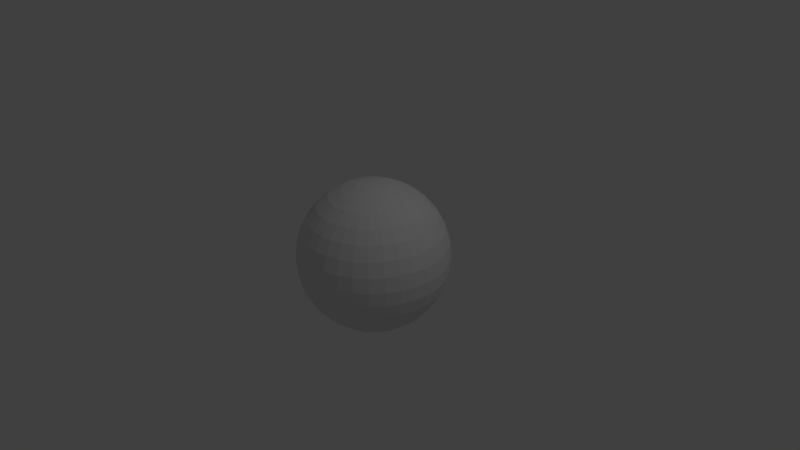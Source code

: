 # Source: skybox.blend  (saved by Blender 2.76.0; exported with 4.5.12 LTS)
import bpy
from mathutils import Matrix  # noqa: F401  (used for matrix-valued properties, if any)

bpy.ops.wm.read_factory_settings(use_empty=True)
scene = bpy.context.scene
scene.name = 'Scene'

# ---- collections
col_collection_1 = bpy.data.collections.new('Collection 1'); scene.collection.children.link(col_collection_1)

# ---- world
world_world = bpy.data.worlds.new('World'); scene.world = world_world
world_world.color = (0.05088, 0.05088, 0.05088)
world_world.use_sun_shadow = False
world_world.sun_shadow_jitter_overblur = 0.0
world_world.cycles.sampling_method = 'MANUAL'
world_world.cycles.sample_map_resolution = 256

# ---- cameras
cam_camera = bpy.data.cameras.new('Camera')
cam_camera.clip_end = 100.0
cam_camera.lens = 35.0
cam_camera.sensor_width = 32.0
cam_camera.sensor_height = 18.0
cam_camera.ortho_scale = 7.314
cam_camera.dof.focus_distance = 0.0
cam_camera.dof.aperture_fstop = 128.0

# ---- lights
light_lamp = bpy.data.lights.new('Lamp', 'POINT')
light_lamp.transmission_factor = 0.0
light_lamp.cutoff_distance = 30.0
light_lamp.energy = 100.0
light_lamp.shadow_buffer_clip_start = 1.001
light_lamp.shadow_soft_size = 0.1
light_lamp.shadow_maximum_resolution = 0.006
light_lamp.use_absolute_resolution = True
light_lamp.cycles.use_multiple_importance_sampling = False

# ---- meshes
me_sphere_001 = bpy.data.meshes.new('Sphere.001')
me_sphere_001.from_pydata([(-0.1951, 0.0, 0.9808), (-0.3827, 0.0, 0.9239), (-0.5556, 0.0, 0.8315), (-0.7071, 0.0, 0.7071), (-0.8315, 0.0, 0.5556), (-0.9239, 0.0, 0.3827), (-0.9808, 0.0, 0.1951), (-1.0, 0.0, 7.55e-08), (-0.9808, 0.0, -0.1951), (-0.9239, 0.0, -0.3827), (-0.8315, 0.0, -0.5556), (-0.7071, 0.0, -0.7071), (-0.5556, 0.0, -0.8315), (-0.3827, 0.0, -0.9239), (-0.1951, 0.0, -0.9808), (-0.1913, 0.03806, 0.9808), (-0.3753, 0.07466, 0.9239), (-0.5449, 0.1084, 0.8315), (-0.6935, 0.1379, 0.7071), (-0.8155, 0.1622, 0.5556), (-0.9061, 0.1802, 0.3827), (-0.9619, 0.1913, 0.1951), (-0.9808, 0.1951, 7.55e-08), (-0.9619, 0.1913, -0.1951), (-0.9061, 0.1802, -0.3827), (-0.8155, 0.1622, -0.5556), (-0.6935, 0.1379, -0.7071), (-0.5449, 0.1084, -0.8315), (-0.3753, 0.07466, -0.9239), (-0.1913, 0.03806, -0.9808), (-0.1802, 0.07466, 0.9808), (-0.3536, 0.1464, 0.9239), (-0.5133, 0.2126, 0.8315), (-0.6533, 0.2706, 0.7071), (-0.7682, 0.3182, 0.5556), (-0.8536, 0.3536, 0.3827), (-0.9061, 0.3753, 0.1951), (-0.9239, 0.3827, 7.55e-08), (-0.9061, 0.3753, -0.1951), (-0.8536, 0.3536, -0.3827), (-0.7682, 0.3182, -0.5556), (-0.6533, 0.2706, -0.7071), (-0.5133, 0.2126, -0.8315), (-0.3536, 0.1464, -0.9239), (-0.1802, 0.07466, -0.9808), (-0.1622, 0.1084, 0.9808), (-0.3182, 0.2126, 0.9239), (-0.4619, 0.3087, 0.8315), (-0.5879, 0.3928, 0.7071), (-0.6913, 0.4619, 0.5556), (-0.7682, 0.5133, 0.3827), (-0.8155, 0.5449, 0.1951), (-0.8315, 0.5556, 7.55e-08), (-0.8155, 0.5449, -0.1951), (-0.7682, 0.5133, -0.3827), (-0.6913, 0.4619, -0.5556), (-0.5879, 0.3928, -0.7071), (-0.4619, 0.3087, -0.8315), (-0.3182, 0.2126, -0.9239), (-0.1622, 0.1084, -0.9808), (-0.1379, 0.1379, 0.9808), (-0.2706, 0.2706, 0.9239), (-0.3928, 0.3928, 0.8315), (-0.5, 0.5, 0.7071), (-0.5879, 0.5879, 0.5556), (-0.6533, 0.6533, 0.3827), (-0.6935, 0.6935, 0.1951), (-0.7071, 0.7071, 7.55e-08), (-0.6935, 0.6935, -0.1951), (-0.6533, 0.6533, -0.3827), (-0.5879, 0.5879, -0.5556), (-0.5, 0.5, -0.7071), (-0.3928, 0.3928, -0.8315), (-0.2706, 0.2706, -0.9239), (-0.1379, 0.1379, -0.9808), (-0.1084, 0.1622, 0.9808), (-0.2126, 0.3182, 0.9239), (-0.3087, 0.4619, 0.8315), (-0.3928, 0.5879, 0.7071), (-0.4619, 0.6913, 0.5556), (-0.5133, 0.7682, 0.3827), (-0.5449, 0.8155, 0.1951), (-0.5556, 0.8315, 7.55e-08), (-0.5449, 0.8155, -0.1951), (-0.5133, 0.7682, -0.3827), (-0.4619, 0.6913, -0.5556), (-0.3928, 0.5879, -0.7071), (-0.3087, 0.4619, -0.8315), (-0.2126, 0.3182, -0.9239), (-0.1084, 0.1622, -0.9808), (-0.07466, 0.1802, 0.9808), (-0.1464, 0.3536, 0.9239), (-0.2126, 0.5133, 0.8315), (-0.2706, 0.6533, 0.7071), (-0.3182, 0.7682, 0.5556), (-0.3536, 0.8536, 0.3827), (-0.3753, 0.9061, 0.1951), (-0.3827, 0.9239, 7.55e-08), (-0.3753, 0.9061, -0.1951), (-0.3536, 0.8536, -0.3827), (-0.3182, 0.7682, -0.5556), (-0.2706, 0.6533, -0.7071), (-0.2126, 0.5133, -0.8315), (-0.1464, 0.3536, -0.9239), (-0.07466, 0.1802, -0.9808), (-0.03806, 0.1913, 0.9808), (-0.07466, 0.3753, 0.9239), (-0.1084, 0.5449, 0.8315), (-0.1379, 0.6935, 0.7071), (-0.1622, 0.8155, 0.5556), (-0.1802, 0.9061, 0.3827), (-0.1913, 0.9619, 0.1951), (-0.1951, 0.9808, 7.55e-08), (-0.1913, 0.9619, -0.1951), (-0.1802, 0.9061, -0.3827), (-0.1622, 0.8155, -0.5556), (-0.1379, 0.6935, -0.7071), (-0.1084, 0.5449, -0.8315), (-0.07466, 0.3753, -0.9239), (-0.03806, 0.1913, -0.9808), (3.266e-07, 0.1951, 0.9808), (3.192e-07, 0.3827, 0.9239), (3.117e-07, 0.5556, 0.8315), (3.192e-07, 0.7071, 0.7071), (3.341e-07, 0.8315, 0.5556), (2.745e-07, 0.9239, 0.3827), (3.937e-07, 0.9808, 0.1951), (3.788e-07, 1.0, 7.55e-08), (3.937e-07, 0.9808, -0.1951), (2.298e-07, 0.9239, -0.3827), (3.341e-07, 0.8315, -0.5556), (3.192e-07, 0.7071, -0.7071), (3.415e-07, 0.5556, -0.8315), (3.043e-07, 0.3827, -0.9239), (3.08e-07, 0.1951, -0.9808), (0.03806, 0.1913, 0.9808), (0.07466, 0.3753, 0.9239), (0.1084, 0.5449, 0.8315), (0.138, 0.6935, 0.7071), (0.1622, 0.8155, 0.5556), (0.1802, 0.9061, 0.3827), (0.1913, 0.9619, 0.1951), (0.1951, 0.9808, 7.55e-08), (0.1913, 0.9619, -0.1951), (0.1802, 0.9061, -0.3827), (0.1622, 0.8155, -0.5556), (0.138, 0.6935, -0.7071), (0.1084, 0.5449, -0.8315), (0.07466, 0.3753, -0.9239), (0.03806, 0.1913, -0.9808), (0.07466, 0.1802, 0.9808), (0.1464, 0.3536, 0.9239), (0.2126, 0.5133, 0.8315), (0.2706, 0.6533, 0.7071), (0.3182, 0.7682, 0.5556), (0.3536, 0.8536, 0.3827), (0.3753, 0.9061, 0.1951), (0.3827, 0.9239, 7.55e-08), (0.3753, 0.9061, -0.1951), (0.3536, 0.8536, -0.3827), (0.3182, 0.7682, -0.5556), (0.2706, 0.6533, -0.7071), (0.2126, 0.5133, -0.8315), (0.1464, 0.3536, -0.9239), (0.07466, 0.1802, -0.9808), (0.1084, 0.1622, 0.9808), (0.2126, 0.3182, 0.9239), (0.3087, 0.4619, 0.8315), (0.3928, 0.5879, 0.7071), (0.4619, 0.6913, 0.5556), (0.5133, 0.7682, 0.3827), (0.5449, 0.8155, 0.1951), (0.5556, 0.8315, 7.55e-08), (0.5449, 0.8155, -0.1951), (0.5133, 0.7682, -0.3827), (0.4619, 0.6913, -0.5556), (0.3928, 0.5879, -0.7071), (0.3087, 0.4619, -0.8315), (0.2126, 0.3182, -0.9239), (0.1084, 0.1622, -0.9808), (0.138, 0.1379, 0.9808), (0.2706, 0.2706, 0.9239), (0.3928, 0.3928, 0.8315), (0.5, 0.5, 0.7071), (0.5879, 0.5879, 0.5556), (0.6533, 0.6533, 0.3827), (0.6935, 0.6935, 0.1951), (0.7071, 0.7071, 7.55e-08), (0.6935, 0.6935, -0.1951), (0.6533, 0.6533, -0.3827), (0.5879, 0.5879, -0.5556), (0.5, 0.5, -0.7071), (0.3928, 0.3928, -0.8315), (0.2706, 0.2706, -0.9239), (0.138, 0.1379, -0.9808), (0.1622, 0.1084, 0.9808), (0.3182, 0.2126, 0.9239), (0.4619, 0.3087, 0.8315), (0.5879, 0.3928, 0.7071), (0.6913, 0.4619, 0.5556), (0.7682, 0.5133, 0.3827), (0.8155, 0.5449, 0.1951), (0.8315, 0.5556, 7.55e-08), (0.8155, 0.5449, -0.1951), (0.7682, 0.5133, -0.3827), (0.6913, 0.4619, -0.5556), (0.5879, 0.3928, -0.7071), (0.4619, 0.3087, -0.8315), (0.3182, 0.2126, -0.9239), (0.1622, 0.1084, -0.9808), (0.1802, 0.07466, 0.9808), (0.3536, 0.1464, 0.9239), (0.5133, 0.2126, 0.8315), (0.6533, 0.2706, 0.7071), (0.7682, 0.3182, 0.5556), (0.8536, 0.3536, 0.3827), (0.9061, 0.3753, 0.1951), (0.9239, 0.3827, 7.55e-08), (0.9061, 0.3753, -0.1951), (0.8536, 0.3536, -0.3827), (0.7682, 0.3182, -0.5556), (0.6533, 0.2706, -0.7071), (0.5133, 0.2126, -0.8315), (0.3536, 0.1464, -0.9239), (0.1802, 0.07466, -0.9808), (0.1913, 0.03806, 0.9808), (0.3753, 0.07466, 0.9239), (0.5449, 0.1084, 0.8315), (0.6935, 0.1379, 0.7071), (0.8155, 0.1622, 0.5556), (0.9061, 0.1802, 0.3827), (0.9619, 0.1913, 0.1951), (0.9808, 0.1951, 7.55e-08), (0.9619, 0.1913, -0.1951), (0.9061, 0.1802, -0.3827), (0.8155, 0.1622, -0.5556), (0.6935, 0.1379, -0.7071), (0.5449, 0.1084, -0.8315), (0.3753, 0.07466, -0.9239), (0.1913, 0.03806, -0.9808), (0.1951, -7.212e-09, 0.9808), (0.3827, 4.122e-08, 0.9239), (0.5556, 2.632e-08, 0.8315), (0.7071, -2.584e-08, 0.7071), (0.8315, -8.544e-08, 0.5556), (0.9239, 6.357e-08, 0.3827), (0.9808, -8.544e-08, 0.1951), (1.0, -1.003e-07, 7.55e-08), (0.9808, -8.544e-08, -0.1951), (0.9239, 6.357e-08, -0.3827), (0.8315, -8.544e-08, -0.5556), (0.7071, -2.584e-08, -0.7071), (0.5556, -1.094e-08, -0.8315), (0.3827, 3.964e-09, -0.9239), (0.1951, 3.964e-09, -0.9808), (0.1913, -0.03806, 0.9808), (0.3753, -0.07466, 0.9239), (0.5449, -0.1084, 0.8315), (0.6935, -0.1379, 0.7071), (0.8155, -0.1622, 0.5556), (0.9061, -0.1802, 0.3827), (0.9619, -0.1913, 0.1951), (0.9808, -0.1951, 7.55e-08), (0.9619, -0.1913, -0.1951), (0.9061, -0.1802, -0.3827), (0.8155, -0.1622, -0.5556), (0.6935, -0.1379, -0.7071), (0.5449, -0.1084, -0.8315), (0.3753, -0.07466, -0.9239), (0.1913, -0.03806, -0.9808), (0.1802, -0.07466, 0.9808), (0.3536, -0.1464, 0.9239), (0.5133, -0.2126, 0.8315), (0.6533, -0.2706, 0.7071), (0.7682, -0.3182, 0.5556), (0.8536, -0.3536, 0.3827), (0.9061, -0.3753, 0.1951), (0.9239, -0.3827, 7.55e-08), (0.9061, -0.3753, -0.1951), (0.8536, -0.3536, -0.3827), (0.7682, -0.3182, -0.5556), (0.6533, -0.2706, -0.7071), (0.5133, -0.2126, -0.8315), (0.3536, -0.1464, -0.9239), (0.1802, -0.07466, -0.9808), (0.1622, -0.1084, 0.9808), (0.3182, -0.2126, 0.9239), (0.4619, -0.3087, 0.8315), (0.5879, -0.3928, 0.7071), (0.6913, -0.4619, 0.5556), (0.7682, -0.5133, 0.3827), (0.8155, -0.5449, 0.1951), (0.8315, -0.5556, 7.55e-08), (0.8155, -0.5449, -0.1951), (0.7682, -0.5133, -0.3827), (0.6913, -0.4619, -0.5556), (0.5879, -0.3928, -0.7071), (0.4619, -0.3087, -0.8315), (0.3182, -0.2126, -0.9239), (0.1622, -0.1084, -0.9808), (0.138, -0.1379, 0.9808), (0.2706, -0.2706, 0.9239), (0.3928, -0.3928, 0.8315), (0.5, -0.5, 0.7071), (0.5879, -0.5879, 0.5556), (0.6533, -0.6533, 0.3827), (0.6935, -0.6935, 0.1951), (0.7071, -0.7071, 7.55e-08), (0.6935, -0.6935, -0.1951), (0.6533, -0.6533, -0.3827), (0.5879, -0.5879, -0.5556), (0.5, -0.5, -0.7071), (0.3928, -0.3928, -0.8315), (0.2706, -0.2706, -0.9239), (0.1379, -0.1379, -0.9808), (0.1084, -0.1622, 0.9808), (0.2126, -0.3182, 0.9239), (0.3087, -0.4619, 0.8315), (0.3928, -0.5879, 0.7071), (0.4619, -0.6913, 0.5556), (0.5133, -0.7682, 0.3827), (0.5449, -0.8155, 0.1951), (0.5556, -0.8315, 7.55e-08), (0.5449, -0.8155, -0.1951), (0.5133, -0.7682, -0.3827), (0.4619, -0.6913, -0.5556), (0.3928, -0.5879, -0.7071), (0.3087, -0.4619, -0.8315), (0.2126, -0.3182, -0.9239), (0.1084, -0.1622, -0.9808), (3.258e-07, 0.0, -1.0), (0.07466, -0.1802, 0.9808), (0.1464, -0.3536, 0.9239), (0.2126, -0.5133, 0.8315), (0.2706, -0.6533, 0.7071), (0.3182, -0.7682, 0.5556), (0.3536, -0.8536, 0.3827), (0.3753, -0.9061, 0.1951), (0.3827, -0.9239, 7.55e-08), (0.3753, -0.9061, -0.1951), (0.3536, -0.8536, -0.3827), (0.3182, -0.7682, -0.5556), (0.2706, -0.6533, -0.7071), (0.2126, -0.5133, -0.8315), (0.1464, -0.3536, -0.9239), (0.07466, -0.1802, -0.9808), (0.03806, -0.1913, 0.9808), (0.07466, -0.3753, 0.9239), (0.1084, -0.5449, 0.8315), (0.1379, -0.6935, 0.7071), (0.1622, -0.8155, 0.5556), (0.1802, -0.9061, 0.3827), (0.1913, -0.9619, 0.1951), (0.1951, -0.9808, 7.55e-08), (0.1913, -0.9619, -0.1951), (0.1802, -0.9061, -0.3827), (0.1622, -0.8155, -0.5556), (0.1379, -0.6935, -0.7071), (0.1084, -0.5449, -0.8315), (0.07466, -0.3753, -0.9239), (0.03806, -0.1913, -0.9808), (3.117e-07, -0.1951, 0.9808), (2.819e-07, -0.3827, 0.9239), (2.819e-07, -0.5556, 0.8315), (1.851e-07, -0.7071, 0.7071), (1.404e-07, -0.8315, 0.5556), (3.192e-07, -0.9239, 0.3827), (9.567e-08, -0.9808, 0.1951), (1.404e-07, -1.0, 7.55e-08), (9.567e-08, -0.9808, -0.1951), (3.192e-07, -0.9239, -0.3827), (1.404e-07, -0.8315, -0.5556), (1.851e-07, -0.7071, -0.7071), (2.596e-07, -0.5556, -0.8315), (2.521e-07, -0.3827, -0.9239), (3.155e-07, -0.1951, -0.9808), (-0.03806, -0.1913, 0.9808), (-0.07466, -0.3753, 0.9239), (-0.1084, -0.5449, 0.8315), (-0.1379, -0.6935, 0.7071), (-0.1622, -0.8155, 0.5556), (-0.1802, -0.9061, 0.3827), (-0.1913, -0.9619, 0.1951), (-0.1951, -0.9808, 7.55e-08), (-0.1913, -0.9619, -0.1951), (-0.1802, -0.9061, -0.3827), (-0.1622, -0.8155, -0.5556), (-0.1379, -0.6935, -0.7071), (-0.1084, -0.5449, -0.8315), (-0.07466, -0.3753, -0.9239), (-0.03806, -0.1913, -0.9808), (-0.07466, -0.1802, 0.9808), (-0.1464, -0.3536, 0.9239), (-0.2126, -0.5133, 0.8315), (-0.2706, -0.6533, 0.7071), (-0.3182, -0.7682, 0.5556), (-0.3536, -0.8536, 0.3827), (-0.3753, -0.9061, 0.1951), (-0.3827, -0.9239, 7.55e-08), (-0.3753, -0.9061, -0.1951), (-0.3536, -0.8536, -0.3827), (-0.3182, -0.7682, -0.5556), (-0.2706, -0.6533, -0.7071), (-0.2126, -0.5133, -0.8315), (-0.1464, -0.3536, -0.9239), (-0.07466, -0.1802, -0.9808), (-0.1084, -0.1622, 0.9808), (-0.2126, -0.3182, 0.9239), (-0.3087, -0.4619, 0.8315), (-0.3928, -0.5879, 0.7071), (-0.4619, -0.6913, 0.5556), (-0.5133, -0.7682, 0.3827), (-0.5449, -0.8155, 0.1951), (-0.5556, -0.8315, 7.55e-08), (-0.5449, -0.8155, -0.1951), (-0.5133, -0.7682, -0.3827), (-0.4619, -0.6913, -0.5556), (-0.3928, -0.5879, -0.7071), (-0.3087, -0.4619, -0.8315), (-0.2126, -0.3182, -0.9239), (-0.1084, -0.1622, -0.9808), (-0.1379, -0.1379, 0.9808), (-0.2706, -0.2706, 0.9239), (-0.3928, -0.3928, 0.8315), (-0.5, -0.5, 0.7071), (-0.5879, -0.5879, 0.5556), (-0.6533, -0.6533, 0.3827), (-0.6935, -0.6935, 0.1951), (-0.7071, -0.7071, 7.55e-08), (-0.6935, -0.6935, -0.1951), (-0.6533, -0.6533, -0.3827), (-0.5879, -0.5879, -0.5556), (-0.5, -0.5, -0.7071), (-0.3928, -0.3928, -0.8315), (-0.2706, -0.2706, -0.9239), (-0.1379, -0.1379, -0.9808), (-0.1622, -0.1084, 0.9808), (-0.3182, -0.2126, 0.9239), (-0.4619, -0.3087, 0.8315), (-0.5879, -0.3928, 0.7071), (-0.6913, -0.4619, 0.5556), (-0.7682, -0.5133, 0.3827), (-0.8155, -0.5449, 0.1951), (-0.8315, -0.5556, 7.55e-08), (-0.8155, -0.5449, -0.1951), (-0.7682, -0.5133, -0.3827), (-0.6913, -0.4619, -0.5556), (-0.5879, -0.3928, -0.7071), (-0.4619, -0.3087, -0.8315), (-0.3182, -0.2126, -0.9239), (-0.1622, -0.1084, -0.9808), (2.48e-08, -1.247e-07, 1.0), (-0.1802, -0.07466, 0.9808), (-0.3536, -0.1464, 0.9239), (-0.5133, -0.2126, 0.8315), (-0.6533, -0.2706, 0.7071), (-0.7682, -0.3182, 0.5556), (-0.8536, -0.3536, 0.3827), (-0.9061, -0.3753, 0.1951), (-0.9239, -0.3827, 7.55e-08), (-0.9061, -0.3753, -0.1951), (-0.8536, -0.3536, -0.3827), (-0.7682, -0.3182, -0.5556), (-0.6533, -0.2706, -0.7071), (-0.5133, -0.2126, -0.8315), (-0.3536, -0.1464, -0.9239), (-0.1802, -0.07466, -0.9808), (-0.1913, -0.03806, 0.9808), (-0.3753, -0.07466, 0.9239), (-0.5449, -0.1084, 0.8315), (-0.6935, -0.1379, 0.7071), (-0.8155, -0.1622, 0.5556), (-0.9061, -0.1802, 0.3827), (-0.9619, -0.1913, 0.1951), (-0.9808, -0.1951, 7.55e-08), (-0.9619, -0.1913, -0.1951), (-0.9061, -0.1802, -0.3827), (-0.8155, -0.1622, -0.5556), (-0.6935, -0.1379, -0.7071), (-0.5449, -0.1084, -0.8315), (-0.3753, -0.07466, -0.9239), (-0.1913, -0.03806, -0.9808)], [], [(3, 18, 17, 2), (11, 26, 25, 10), (4, 19, 18, 3), (12, 27, 26, 11), (5, 20, 19, 4), (13, 28, 27, 12), (6, 21, 20, 5), (14, 29, 28, 13), (7, 22, 21, 6), (8, 23, 22, 7), (1, 16, 15, 0), (9, 24, 23, 8), (2, 17, 16, 1), (10, 25, 24, 9), (24, 39, 38, 23), (17, 32, 31, 16), (25, 40, 39, 24), (18, 33, 32, 17), (26, 41, 40, 25), (19, 34, 33, 18), (27, 42, 41, 26), (20, 35, 34, 19), (28, 43, 42, 27), (21, 36, 35, 20), (29, 44, 43, 28), (22, 37, 36, 21), (23, 38, 37, 22), (16, 31, 30, 15), (43, 58, 57, 42), (36, 51, 50, 35), (44, 59, 58, 43), (37, 52, 51, 36), (38, 53, 52, 37), (31, 46, 45, 30), (39, 54, 53, 38), (32, 47, 46, 31), (40, 55, 54, 39), (33, 48, 47, 32), (41, 56, 55, 40), (34, 49, 48, 33), (42, 57, 56, 41), (35, 50, 49, 34), (55, 70, 69, 54), (48, 63, 62, 47), (56, 71, 70, 55), (49, 64, 63, 48), (57, 72, 71, 56), (50, 65, 64, 49), (58, 73, 72, 57), (51, 66, 65, 50), (59, 74, 73, 58), (52, 67, 66, 51), (53, 68, 67, 52), (46, 61, 60, 45), (54, 69, 68, 53), (47, 62, 61, 46), (74, 89, 88, 73), (67, 82, 81, 66), (68, 83, 82, 67), (61, 76, 75, 60), (69, 84, 83, 68), (62, 77, 76, 61), (70, 85, 84, 69), (63, 78, 77, 62), (71, 86, 85, 70), (64, 79, 78, 63), (72, 87, 86, 71), (65, 80, 79, 64), (73, 88, 87, 72), (66, 81, 80, 65), (78, 93, 92, 77), (86, 101, 100, 85), (79, 94, 93, 78), (87, 102, 101, 86), (80, 95, 94, 79), (88, 103, 102, 87), (81, 96, 95, 80), (89, 104, 103, 88), (82, 97, 96, 81), (83, 98, 97, 82), (76, 91, 90, 75), (84, 99, 98, 83), (77, 92, 91, 76), (85, 100, 99, 84), (97, 112, 111, 96), (98, 113, 112, 97), (91, 106, 105, 90), (99, 114, 113, 98), (92, 107, 106, 91), (100, 115, 114, 99), (93, 108, 107, 92), (101, 116, 115, 100), (94, 109, 108, 93), (102, 117, 116, 101), (95, 110, 109, 94), (103, 118, 117, 102), (96, 111, 110, 95), (104, 119, 118, 103), (116, 131, 130, 115), (109, 124, 123, 108), (117, 132, 131, 116), (110, 125, 124, 109), (118, 133, 132, 117), (111, 126, 125, 110), (119, 134, 133, 118), (112, 127, 126, 111), (113, 128, 127, 112), (106, 121, 120, 105), (114, 129, 128, 113), (107, 122, 121, 106), (115, 130, 129, 114), (108, 123, 122, 107), (128, 143, 142, 127), (121, 136, 135, 120), (129, 144, 143, 128), (122, 137, 136, 121), (130, 145, 144, 129), (123, 138, 137, 122), (131, 146, 145, 130), (124, 139, 138, 123), (132, 147, 146, 131), (125, 140, 139, 124), (133, 148, 147, 132), (126, 141, 140, 125), (134, 149, 148, 133), (127, 142, 141, 126), (139, 154, 153, 138), (147, 162, 161, 146), (140, 155, 154, 139), (148, 163, 162, 147), (141, 156, 155, 140), (149, 164, 163, 148), (142, 157, 156, 141), (143, 158, 157, 142), (136, 151, 150, 135), (144, 159, 158, 143), (137, 152, 151, 136), (145, 160, 159, 144), (138, 153, 152, 137), (146, 161, 160, 145), (158, 173, 172, 157), (151, 166, 165, 150), (159, 174, 173, 158), (152, 167, 166, 151), (160, 175, 174, 159), (153, 168, 167, 152), (161, 176, 175, 160), (154, 169, 168, 153), (162, 177, 176, 161), (155, 170, 169, 154), (163, 178, 177, 162), (156, 171, 170, 155), (164, 179, 178, 163), (157, 172, 171, 156), (177, 192, 191, 176), (170, 185, 184, 169), (178, 193, 192, 177), (171, 186, 185, 170), (179, 194, 193, 178), (172, 187, 186, 171), (173, 188, 187, 172), (166, 181, 180, 165), (174, 189, 188, 173), (167, 182, 181, 166), (175, 190, 189, 174), (168, 183, 182, 167), (176, 191, 190, 175), (169, 184, 183, 168), (189, 204, 203, 188), (182, 197, 196, 181), (190, 205, 204, 189), (183, 198, 197, 182), (191, 206, 205, 190), (184, 199, 198, 183), (192, 207, 206, 191), (185, 200, 199, 184), (193, 208, 207, 192), (186, 201, 200, 185), (194, 209, 208, 193), (187, 202, 201, 186), (188, 203, 202, 187), (181, 196, 195, 180), (208, 223, 222, 207), (201, 216, 215, 200), (209, 224, 223, 208), (202, 217, 216, 201), (203, 218, 217, 202), (196, 211, 210, 195), (204, 219, 218, 203), (197, 212, 211, 196), (205, 220, 219, 204), (198, 213, 212, 197), (206, 221, 220, 205), (199, 214, 213, 198), (207, 222, 221, 206), (200, 215, 214, 199), (212, 227, 226, 211), (220, 235, 234, 219), (213, 228, 227, 212), (221, 236, 235, 220), (214, 229, 228, 213), (222, 237, 236, 221), (215, 230, 229, 214), (223, 238, 237, 222), (216, 231, 230, 215), (224, 239, 238, 223), (217, 232, 231, 216), (218, 233, 232, 217), (211, 226, 225, 210), (219, 234, 233, 218), (231, 246, 245, 230), (239, 254, 253, 238), (232, 247, 246, 231), (233, 248, 247, 232), (226, 241, 240, 225), (234, 249, 248, 233), (227, 242, 241, 226), (235, 250, 249, 234), (228, 243, 242, 227), (236, 251, 250, 235), (229, 244, 243, 228), (237, 252, 251, 236), (230, 245, 244, 229), (238, 253, 252, 237), (250, 265, 264, 249), (243, 258, 257, 242), (251, 266, 265, 250), (244, 259, 258, 243), (252, 267, 266, 251), (245, 260, 259, 244), (253, 268, 267, 252), (246, 261, 260, 245), (254, 269, 268, 253), (247, 262, 261, 246), (248, 263, 262, 247), (241, 256, 255, 240), (249, 264, 263, 248), (242, 257, 256, 241), (269, 284, 283, 268), (262, 277, 276, 261), (263, 278, 277, 262), (256, 271, 270, 255), (264, 279, 278, 263), (257, 272, 271, 256), (265, 280, 279, 264), (258, 273, 272, 257), (266, 281, 280, 265), (259, 274, 273, 258), (267, 282, 281, 266), (260, 275, 274, 259), (268, 283, 282, 267), (261, 276, 275, 260), (273, 288, 287, 272), (281, 296, 295, 280), (274, 289, 288, 273), (282, 297, 296, 281), (275, 290, 289, 274), (283, 298, 297, 282), (276, 291, 290, 275), (284, 299, 298, 283), (277, 292, 291, 276), (278, 293, 292, 277), (271, 286, 285, 270), (279, 294, 293, 278), (272, 287, 286, 271), (280, 295, 294, 279), (292, 307, 306, 291), (293, 308, 307, 292), (286, 301, 300, 285), (294, 309, 308, 293), (287, 302, 301, 286), (295, 310, 309, 294), (288, 303, 302, 287), (296, 311, 310, 295), (289, 304, 303, 288), (297, 312, 311, 296), (290, 305, 304, 289), (298, 313, 312, 297), (291, 306, 305, 290), (299, 314, 313, 298), (311, 326, 325, 310), (304, 319, 318, 303), (312, 327, 326, 311), (305, 320, 319, 304), (313, 328, 327, 312), (306, 321, 320, 305), (314, 329, 328, 313), (307, 322, 321, 306), (308, 323, 322, 307), (301, 316, 315, 300), (309, 324, 323, 308), (302, 317, 316, 301), (310, 325, 324, 309), (303, 318, 317, 302), (323, 339, 338, 322), (316, 332, 331, 315), (324, 340, 339, 323), (317, 333, 332, 316), (325, 341, 340, 324), (318, 334, 333, 317), (326, 342, 341, 325), (319, 335, 334, 318), (327, 343, 342, 326), (320, 336, 335, 319), (328, 344, 343, 327), (321, 337, 336, 320), (329, 345, 344, 328), (322, 338, 337, 321), (343, 358, 357, 342), (336, 351, 350, 335), (344, 359, 358, 343), (337, 352, 351, 336), (345, 360, 359, 344), (338, 353, 352, 337), (339, 354, 353, 338), (332, 347, 346, 331), (340, 355, 354, 339), (333, 348, 347, 332), (341, 356, 355, 340), (334, 349, 348, 333), (342, 357, 356, 341), (335, 350, 349, 334), (347, 362, 361, 346), (355, 370, 369, 354), (348, 363, 362, 347), (356, 371, 370, 355), (349, 364, 363, 348), (357, 372, 371, 356), (350, 365, 364, 349), (358, 373, 372, 357), (351, 366, 365, 350), (359, 374, 373, 358), (352, 367, 366, 351), (360, 375, 374, 359), (353, 368, 367, 352), (354, 369, 368, 353), (366, 381, 380, 365), (374, 389, 388, 373), (367, 382, 381, 366), (375, 390, 389, 374), (368, 383, 382, 367), (369, 384, 383, 368), (362, 377, 376, 361), (370, 385, 384, 369), (363, 378, 377, 362), (371, 386, 385, 370), (364, 379, 378, 363), (372, 387, 386, 371), (365, 380, 379, 364), (373, 388, 387, 372), (385, 400, 399, 384), (378, 393, 392, 377), (386, 401, 400, 385), (379, 394, 393, 378), (387, 402, 401, 386), (380, 395, 394, 379), (388, 403, 402, 387), (381, 396, 395, 380), (389, 404, 403, 388), (382, 397, 396, 381), (390, 405, 404, 389), (383, 398, 397, 382), (384, 399, 398, 383), (377, 392, 391, 376), (404, 419, 418, 403), (397, 412, 411, 396), (405, 420, 419, 404), (398, 413, 412, 397), (399, 414, 413, 398), (392, 407, 406, 391), (400, 415, 414, 399), (393, 408, 407, 392), (401, 416, 415, 400), (394, 409, 408, 393), (402, 417, 416, 401), (395, 410, 409, 394), (403, 418, 417, 402), (396, 411, 410, 395), (408, 423, 422, 407), (416, 431, 430, 415), (409, 424, 423, 408), (417, 432, 431, 416), (410, 425, 424, 409), (418, 433, 432, 417), (411, 426, 425, 410), (419, 434, 433, 418), (412, 427, 426, 411), (420, 435, 434, 419), (413, 428, 427, 412), (414, 429, 428, 413), (407, 422, 421, 406), (415, 430, 429, 414), (427, 442, 441, 426), (435, 450, 449, 434), (428, 443, 442, 427), (429, 444, 443, 428), (422, 437, 436, 421), (430, 445, 444, 429), (423, 438, 437, 422), (431, 446, 445, 430), (424, 439, 438, 423), (432, 447, 446, 431), (425, 440, 439, 424), (433, 448, 447, 432), (426, 441, 440, 425), (434, 449, 448, 433), (446, 462, 461, 445), (439, 455, 454, 438), (447, 463, 462, 446), (440, 456, 455, 439), (448, 464, 463, 447), (441, 457, 456, 440), (449, 465, 464, 448), (442, 458, 457, 441), (450, 466, 465, 449), (443, 459, 458, 442), (444, 460, 459, 443), (437, 453, 452, 436), (445, 461, 460, 444), (438, 454, 453, 437), (466, 481, 480, 465), (459, 474, 473, 458), (460, 475, 474, 459), (453, 468, 467, 452), (461, 476, 475, 460), (454, 469, 468, 453), (462, 477, 476, 461), (455, 470, 469, 454), (463, 478, 477, 462), (456, 471, 470, 455), (464, 479, 478, 463), (457, 472, 471, 456), (465, 480, 479, 464), (458, 473, 472, 457), (0, 15, 451), (330, 29, 14), (15, 30, 451), (330, 44, 29), (30, 45, 451), (330, 59, 44), (45, 60, 451), (330, 74, 59), (60, 75, 451), (330, 89, 74), (75, 90, 451), (330, 104, 89), (90, 105, 451), (330, 119, 104), (105, 120, 451), (330, 134, 119), (120, 135, 451), (330, 149, 134), (135, 150, 451), (330, 164, 149), (150, 165, 451), (330, 179, 164), (165, 180, 451), (330, 194, 179), (180, 195, 451), (330, 209, 194), (195, 210, 451), (330, 224, 209), (210, 225, 451), (330, 239, 224), (225, 240, 451), (330, 254, 239), (240, 255, 451), (330, 269, 254), (255, 270, 451), (330, 284, 269), (270, 285, 451), (330, 299, 284), (285, 300, 451), (330, 314, 299), (300, 315, 451), (330, 329, 314), (330, 345, 329), (315, 331, 451), (331, 346, 451), (330, 360, 345), (346, 361, 451), (330, 375, 360), (361, 376, 451), (330, 390, 375), (376, 391, 451), (330, 405, 390), (391, 406, 451), (330, 420, 405), (406, 421, 451), (330, 435, 420), (421, 436, 451), (330, 450, 435), (436, 452, 451), (330, 466, 450), (452, 467, 451), (330, 481, 466), (478, 11, 10, 477), (471, 4, 3, 470), (479, 12, 11, 478), (472, 5, 4, 471), (480, 13, 12, 479), (473, 6, 5, 472), (481, 14, 13, 480), (474, 7, 6, 473), (467, 0, 451), (330, 14, 481), (475, 8, 7, 474), (468, 1, 0, 467), (476, 9, 8, 475), (469, 2, 1, 468), (477, 10, 9, 476), (470, 3, 2, 469)])
_uv = me_sphere_001.uv_layers.new(name='UVMap')
_uv.uv.foreach_set('vector', [0.1668, 0.3149, 0.1558, 0.2979, 0.1802, 0.2852, 0.1883, 0.2977, 0.1522, 0.7795, 0.16, 0.7984, 0.1334, 0.8128, 0.1234, 0.7884, 0.1435, 0.3336, 0.1294, 0.3117, 0.1558, 0.2979, 0.1668, 0.3149, 0.1788, 0.7714, 0.1844, 0.7852, 0.16, 0.7984, 0.1522, 0.7795, 0.1176, 0.3544, 0.1001, 0.3271, 0.1294, 0.3117, 0.1435, 0.3336, 0.2038, 0.7638, 0.2075, 0.7729, 0.1844, 0.7852, 0.1788, 0.7714, 0.08835, 0.3777, 0.06676, 0.3445, 0.1001, 0.3271, 0.1176, 0.3544, 0.228, 0.7567, 0.2298, 0.7612, 0.2075, 0.7729, 0.2038, 0.7638, 0.05346, 0.4054, 0.02743, 0.3651, 0.06676, 0.3445, 0.08835, 0.3777, 0.0539, 0.8098, 0.06967, 0.8475, 0.02937, 0.8695, 0.009957, 0.8235, 0.2086, 0.2814, 0.2033, 0.2732, 0.2257, 0.2617, 0.2283, 0.2658, 0.09096, 0.7983, 0.1037, 0.8289, 0.06967, 0.8475, 0.0539, 0.8098, 0.1883, 0.2977, 0.1802, 0.2852, 0.2033, 0.2732, 0.2086, 0.2814, 0.1234, 0.7884, 0.1334, 0.8128, 0.1037, 0.8289, 0.09096, 0.7983, 0.1037, 0.8289, 0.1222, 0.8564, 0.09252, 0.8813, 0.06967, 0.8475, 0.1802, 0.2852, 0.1748, 0.2714, 0.1998, 0.2641, 0.2033, 0.2732, 0.1334, 0.8128, 0.148, 0.8347, 0.1222, 0.8564, 0.1037, 0.8289, 0.1558, 0.2979, 0.1484, 0.2791, 0.1748, 0.2714, 0.1802, 0.2852, 0.16, 0.7984, 0.1713, 0.8154, 0.148, 0.8347, 0.1334, 0.8128, 0.1294, 0.3117, 0.1198, 0.2876, 0.1484, 0.2791, 0.1558, 0.2979, 0.1844, 0.7852, 0.1927, 0.7977, 0.1713, 0.8154, 0.16, 0.7984, 0.1001, 0.3271, 0.08807, 0.297, 0.1198, 0.2876, 0.1294, 0.3117, 0.2075, 0.7729, 0.2129, 0.7812, 0.1927, 0.7977, 0.1844, 0.7852, 0.06676, 0.3445, 0.05194, 0.3078, 0.08807, 0.297, 0.1001, 0.3271, 0.2298, 0.7612, 0.2325, 0.7653, 0.2129, 0.7812, 0.2075, 0.7729, 0.02743, 0.3651, 0.009367, 0.3206, 0.05194, 0.3078, 0.06676, 0.3445, 0.06967, 0.8475, 0.09252, 0.8813, 0.05744, 0.9107, 0.02937, 0.8695, 0.2033, 0.2732, 0.1998, 0.2641, 0.2239, 0.2572, 0.2257, 0.2617, 0.2129, 0.7812, 0.2198, 0.7881, 0.2032, 0.8083, 0.1927, 0.7977, 0.05194, 0.3078, 0.04443, 0.2689, 0.08205, 0.2652, 0.08807, 0.297, 0.2325, 0.7653, 0.2359, 0.7687, 0.2198, 0.7881, 0.2129, 0.7812, 0.009367, 0.3206, 0.0001, 0.2732, 0.04443, 0.2689, 0.05194, 0.3078, 0.09252, 0.8813, 0.1215, 0.9098, 0.09298, 0.9455, 0.05744, 0.9107, 0.1998, 0.2641, 0.198, 0.2545, 0.223, 0.2524, 0.2239, 0.2572, 0.1222, 0.8564, 0.1456, 0.8796, 0.1215, 0.9098, 0.09252, 0.8813, 0.1748, 0.2714, 0.1721, 0.2567, 0.198, 0.2545, 0.1998, 0.2641, 0.148, 0.8347, 0.1667, 0.8534, 0.1456, 0.8796, 0.1222, 0.8564, 0.1484, 0.2791, 0.1447, 0.2592, 0.1721, 0.2567, 0.1748, 0.2714, 0.1713, 0.8154, 0.1857, 0.8299, 0.1667, 0.8534, 0.148, 0.8347, 0.1198, 0.2876, 0.115, 0.262, 0.1447, 0.2592, 0.1484, 0.2791, 0.1927, 0.7977, 0.2032, 0.8083, 0.1857, 0.8299, 0.1713, 0.8154, 0.08807, 0.297, 0.08205, 0.2652, 0.115, 0.262, 0.1198, 0.2876, 0.1667, 0.8534, 0.1887, 0.868, 0.1732, 0.8978, 0.1456, 0.8796, 0.1447, 0.2592, 0.1449, 0.239, 0.1723, 0.2419, 0.1721, 0.2567, 0.1857, 0.8299, 0.2027, 0.8412, 0.1887, 0.868, 0.1667, 0.8534, 0.115, 0.262, 0.1153, 0.236, 0.1449, 0.239, 0.1447, 0.2592, 0.2032, 0.8083, 0.2156, 0.8167, 0.2027, 0.8412, 0.1857, 0.8299, 0.08205, 0.2652, 0.08226, 0.2327, 0.1153, 0.236, 0.115, 0.262, 0.2198, 0.7881, 0.228, 0.7936, 0.2156, 0.8167, 0.2032, 0.8083, 0.04443, 0.2689, 0.04456, 0.2291, 0.08226, 0.2327, 0.08205, 0.2652, 0.2359, 0.7687, 0.24, 0.7715, 0.228, 0.7936, 0.2198, 0.7881, 0.0001, 0.2732, 0.0001001, 0.2249, 0.04456, 0.2291, 0.04443, 0.2689, 0.1215, 0.9098, 0.1555, 0.9321, 0.1345, 0.9726, 0.09298, 0.9455, 0.198, 0.2545, 0.1982, 0.2447, 0.2231, 0.2475, 0.223, 0.2524, 0.1456, 0.8796, 0.1732, 0.8978, 0.1555, 0.9321, 0.1215, 0.9098, 0.1721, 0.2567, 0.1723, 0.2419, 0.1982, 0.2447, 0.198, 0.2545, 0.24, 0.7715, 0.2444, 0.7734, 0.237, 0.7975, 0.228, 0.7936, 0.0001001, 0.2249, 0.009472, 0.1772, 0.05238, 0.1901, 0.04456, 0.2291, 0.1555, 0.9321, 0.193, 0.9472, 0.1805, 0.9909, 0.1345, 0.9726, 0.1982, 0.2447, 0.2002, 0.2351, 0.2242, 0.2428, 0.2231, 0.2475, 0.1732, 0.8978, 0.2037, 0.9102, 0.193, 0.9472, 0.1555, 0.9321, 0.1723, 0.2419, 0.1754, 0.2274, 0.2002, 0.2351, 0.1982, 0.2447, 0.1887, 0.868, 0.213, 0.8779, 0.2037, 0.9102, 0.1732, 0.8978, 0.1449, 0.239, 0.1491, 0.2192, 0.1754, 0.2274, 0.1723, 0.2419, 0.2027, 0.8412, 0.2215, 0.849, 0.213, 0.8779, 0.1887, 0.868, 0.1153, 0.236, 0.1205, 0.2105, 0.1491, 0.2192, 0.1449, 0.239, 0.2156, 0.8167, 0.2294, 0.8225, 0.2215, 0.849, 0.2027, 0.8412, 0.08226, 0.2327, 0.08874, 0.2009, 0.1205, 0.2105, 0.1153, 0.236, 0.228, 0.7936, 0.237, 0.7975, 0.2294, 0.8225, 0.2156, 0.8167, 0.04456, 0.2291, 0.05238, 0.1901, 0.08874, 0.2009, 0.08226, 0.2327, 0.1491, 0.2192, 0.157, 0.2006, 0.1813, 0.2137, 0.1754, 0.2274, 0.2215, 0.849, 0.2415, 0.853, 0.2388, 0.883, 0.213, 0.8779, 0.1205, 0.2105, 0.1306, 0.1865, 0.157, 0.2006, 0.1491, 0.2192, 0.2294, 0.8225, 0.2441, 0.8254, 0.2415, 0.853, 0.2215, 0.849, 0.08874, 0.2009, 0.1013, 0.1709, 0.1306, 0.1865, 0.1205, 0.2105, 0.237, 0.7975, 0.2466, 0.7994, 0.2441, 0.8254, 0.2294, 0.8225, 0.05238, 0.1901, 0.06764, 0.1532, 0.1013, 0.1709, 0.08874, 0.2009, 0.2444, 0.7734, 0.2492, 0.7744, 0.2466, 0.7994, 0.237, 0.7975, 0.009472, 0.1772, 0.02794, 0.1322, 0.06764, 0.1532, 0.05238, 0.1901, 0.193, 0.9472, 0.2328, 0.9547, 0.229, 0.9999, 0.1805, 0.9909, 0.2002, 0.2351, 0.2041, 0.2262, 0.2261, 0.2383, 0.2242, 0.2428, 0.2037, 0.9102, 0.236, 0.9164, 0.2328, 0.9547, 0.193, 0.9472, 0.1754, 0.2274, 0.1813, 0.2137, 0.2041, 0.2262, 0.2002, 0.2351, 0.213, 0.8779, 0.2388, 0.883, 0.236, 0.9164, 0.2037, 0.9102, 0.02794, 0.1322, 0.05486, 0.09155, 0.08981, 0.1199, 0.06764, 0.1532, 0.2328, 0.9547, 0.2731, 0.9542, 0.2782, 0.9993, 0.229, 0.9999, 0.2041, 0.2262, 0.2096, 0.2181, 0.2289, 0.2343, 0.2261, 0.2383, 0.236, 0.9164, 0.2688, 0.9162, 0.2731, 0.9542, 0.2328, 0.9547, 0.1813, 0.2137, 0.1897, 0.2014, 0.2096, 0.2181, 0.2041, 0.2262, 0.2388, 0.883, 0.2651, 0.8829, 0.2688, 0.9162, 0.236, 0.9164, 0.157, 0.2006, 0.1684, 0.1838, 0.1897, 0.2014, 0.1813, 0.2137, 0.2415, 0.853, 0.2619, 0.853, 0.2651, 0.8829, 0.2388, 0.883, 0.1306, 0.1865, 0.1453, 0.1649, 0.1684, 0.1838, 0.157, 0.2006, 0.2441, 0.8254, 0.259, 0.8254, 0.2619, 0.853, 0.2415, 0.853, 0.1013, 0.1709, 0.1194, 0.1438, 0.1453, 0.1649, 0.1306, 0.1865, 0.2466, 0.7994, 0.2565, 0.7995, 0.259, 0.8254, 0.2441, 0.8254, 0.06764, 0.1532, 0.08981, 0.1199, 0.1194, 0.1438, 0.1013, 0.1709, 0.2492, 0.7744, 0.2541, 0.7744, 0.2565, 0.7995, 0.2466, 0.7994, 0.2619, 0.853, 0.2818, 0.849, 0.2908, 0.8777, 0.2651, 0.8829, 0.1453, 0.1649, 0.1638, 0.1465, 0.1829, 0.1696, 0.1684, 0.1838, 0.259, 0.8254, 0.2737, 0.8226, 0.2818, 0.849, 0.2619, 0.853, 0.1194, 0.1438, 0.1425, 0.1208, 0.1638, 0.1465, 0.1453, 0.1649, 0.2565, 0.7995, 0.2661, 0.7976, 0.2737, 0.8226, 0.259, 0.8254, 0.08981, 0.1199, 0.1181, 0.09145, 0.1425, 0.1208, 0.1194, 0.1438, 0.2541, 0.7744, 0.2589, 0.7735, 0.2661, 0.7976, 0.2565, 0.7995, 0.05486, 0.09155, 0.08925, 0.05681, 0.1181, 0.09145, 0.08981, 0.1199, 0.2731, 0.9542, 0.3125, 0.946, 0.3263, 0.9891, 0.2782, 0.9993, 0.2096, 0.2181, 0.2167, 0.2113, 0.2324, 0.2309, 0.2289, 0.2343, 0.2688, 0.9162, 0.3009, 0.9095, 0.3125, 0.946, 0.2731, 0.9542, 0.1897, 0.2014, 0.2003, 0.191, 0.2167, 0.2113, 0.2096, 0.2181, 0.2651, 0.8829, 0.2908, 0.8777, 0.3009, 0.9095, 0.2688, 0.9162, 0.1684, 0.1838, 0.1829, 0.1696, 0.2003, 0.191, 0.1897, 0.2014, 0.3125, 0.946, 0.3495, 0.9303, 0.3713, 0.9697, 0.3263, 0.9891, 0.2167, 0.2113, 0.2249, 0.2059, 0.2365, 0.2283, 0.2324, 0.2309, 0.3009, 0.9095, 0.331, 0.8968, 0.3495, 0.9303, 0.3125, 0.946, 0.2003, 0.191, 0.2128, 0.1828, 0.2249, 0.2059, 0.2167, 0.2113, 0.2908, 0.8777, 0.315, 0.8676, 0.331, 0.8968, 0.3009, 0.9095, 0.1829, 0.1696, 0.1998, 0.1584, 0.2128, 0.1828, 0.2003, 0.191, 0.2818, 0.849, 0.3006, 0.8412, 0.315, 0.8676, 0.2908, 0.8777, 0.1638, 0.1465, 0.1856, 0.132, 0.1998, 0.1584, 0.1829, 0.1696, 0.2737, 0.8226, 0.2875, 0.8169, 0.3006, 0.8412, 0.2818, 0.849, 0.1425, 0.1208, 0.1697, 0.1026, 0.1856, 0.132, 0.1638, 0.1465, 0.2661, 0.7976, 0.2752, 0.7939, 0.2875, 0.8169, 0.2737, 0.8226, 0.1181, 0.09145, 0.1514, 0.06904, 0.1697, 0.1026, 0.1425, 0.1208, 0.2589, 0.7735, 0.2634, 0.7717, 0.2752, 0.7939, 0.2661, 0.7976, 0.08925, 0.05681, 0.1298, 0.02937, 0.1514, 0.06904, 0.1181, 0.09145, 0.1856, 0.132, 0.2099, 0.122, 0.2186, 0.1508, 0.1998, 0.1584, 0.2875, 0.8169, 0.2999, 0.8087, 0.3175, 0.8299, 0.3006, 0.8412, 0.1697, 0.1026, 0.2, 0.09008, 0.2099, 0.122, 0.1856, 0.132, 0.2752, 0.7939, 0.2833, 0.7885, 0.2999, 0.8087, 0.2875, 0.8169, 0.1514, 0.06904, 0.1885, 0.05352, 0.2, 0.09008, 0.1697, 0.1026, 0.2634, 0.7717, 0.2675, 0.769, 0.2833, 0.7885, 0.2752, 0.7939, 0.1298, 0.02937, 0.1751, 0.01032, 0.1885, 0.05352, 0.1514, 0.06904, 0.3495, 0.9303, 0.3827, 0.9077, 0.4116, 0.9421, 0.3713, 0.9697, 0.2249, 0.2059, 0.234, 0.2023, 0.241, 0.2265, 0.2365, 0.2283, 0.331, 0.8968, 0.3581, 0.8785, 0.3827, 0.9077, 0.3495, 0.9303, 0.2128, 0.1828, 0.2266, 0.1773, 0.234, 0.2023, 0.2249, 0.2059, 0.315, 0.8676, 0.3367, 0.853, 0.3581, 0.8785, 0.331, 0.8968, 0.1998, 0.1584, 0.2186, 0.1508, 0.2266, 0.1773, 0.2128, 0.1828, 0.3006, 0.8412, 0.3175, 0.8299, 0.3367, 0.853, 0.315, 0.8676, 0.3827, 0.9077, 0.4108, 0.8792, 0.4458, 0.9073, 0.4116, 0.9421, 0.234, 0.2023, 0.2436, 0.2005, 0.2458, 0.2256, 0.241, 0.2265, 0.3581, 0.8785, 0.3811, 0.8553, 0.4108, 0.8792, 0.3827, 0.9077, 0.2266, 0.1773, 0.2413, 0.1745, 0.2436, 0.2005, 0.234, 0.2023, 0.3367, 0.853, 0.3551, 0.8345, 0.3811, 0.8553, 0.3581, 0.8785, 0.2186, 0.1508, 0.2386, 0.1469, 0.2413, 0.1745, 0.2266, 0.1773, 0.3175, 0.8299, 0.3319, 0.8156, 0.3551, 0.8345, 0.3367, 0.853, 0.2099, 0.122, 0.2356, 0.117, 0.2386, 0.1469, 0.2186, 0.1508, 0.2999, 0.8087, 0.3104, 0.7982, 0.3319, 0.8156, 0.3175, 0.8299, 0.2, 0.09008, 0.2321, 0.08367, 0.2356, 0.117, 0.2099, 0.122, 0.2833, 0.7885, 0.2903, 0.7816, 0.3104, 0.7982, 0.2999, 0.8087, 0.1885, 0.05352, 0.228, 0.04551, 0.2321, 0.08367, 0.2, 0.09008, 0.2675, 0.769, 0.2709, 0.7656, 0.2903, 0.7816, 0.2833, 0.7885, 0.1751, 0.01032, 0.2232, 0.0004187, 0.228, 0.04551, 0.1885, 0.05352, 0.3104, 0.7982, 0.3188, 0.7858, 0.3432, 0.7987, 0.3319, 0.8156, 0.2321, 0.08367, 0.265, 0.08365, 0.2619, 0.1171, 0.2356, 0.117, 0.2903, 0.7816, 0.2958, 0.7735, 0.3188, 0.7858, 0.3104, 0.7982, 0.228, 0.04551, 0.2684, 0.04536, 0.265, 0.08365, 0.2321, 0.08367, 0.2709, 0.7656, 0.2737, 0.7615, 0.2958, 0.7735, 0.2903, 0.7816, 0.2232, 0.0004187, 0.2725, 0.0001, 0.2684, 0.04536, 0.228, 0.04551, 0.4108, 0.8792, 0.4328, 0.8458, 0.4725, 0.8666, 0.4458, 0.9073, 0.2436, 0.2005, 0.2535, 0.2006, 0.2507, 0.2257, 0.2458, 0.2256, 0.3811, 0.8553, 0.3991, 0.8282, 0.4328, 0.8458, 0.4108, 0.8792, 0.2413, 0.1745, 0.2562, 0.1747, 0.2535, 0.2006, 0.2436, 0.2005, 0.3551, 0.8345, 0.3697, 0.8127, 0.3991, 0.8282, 0.3811, 0.8553, 0.2386, 0.1469, 0.259, 0.1471, 0.2562, 0.1747, 0.2413, 0.1745, 0.3319, 0.8156, 0.3432, 0.7987, 0.3697, 0.8127, 0.3551, 0.8345, 0.2356, 0.117, 0.2619, 0.1171, 0.259, 0.1471, 0.2386, 0.1469, 0.3991, 0.8282, 0.4114, 0.7981, 0.4479, 0.8088, 0.4328, 0.8458, 0.2562, 0.1747, 0.2709, 0.1777, 0.2631, 0.2027, 0.2535, 0.2006, 0.3697, 0.8127, 0.3798, 0.7886, 0.4114, 0.7981, 0.3991, 0.8282, 0.259, 0.1471, 0.279, 0.1512, 0.2709, 0.1777, 0.2562, 0.1747, 0.3432, 0.7987, 0.351, 0.78, 0.3798, 0.7886, 0.3697, 0.8127, 0.2619, 0.1171, 0.2877, 0.1223, 0.279, 0.1512, 0.259, 0.1471, 0.3188, 0.7858, 0.3245, 0.7721, 0.351, 0.78, 0.3432, 0.7987, 0.265, 0.08365, 0.2973, 0.09006, 0.2877, 0.1223, 0.2619, 0.1171, 0.2958, 0.7735, 0.2996, 0.7645, 0.3245, 0.7721, 0.3188, 0.7858, 0.2684, 0.04536, 0.3082, 0.05311, 0.2973, 0.09006, 0.265, 0.08365, 0.2737, 0.7615, 0.2756, 0.7571, 0.2996, 0.7645, 0.2958, 0.7735, 0.2725, 0.0001, 0.321, 0.009417, 0.3082, 0.05311, 0.2684, 0.04536, 0.4328, 0.8458, 0.4479, 0.8088, 0.4909, 0.8216, 0.4725, 0.8666, 0.2535, 0.2006, 0.2631, 0.2027, 0.2554, 0.2267, 0.2507, 0.2257, 0.2996, 0.7645, 0.3016, 0.7549, 0.3275, 0.7575, 0.3245, 0.7721, 0.3082, 0.05311, 0.3457, 0.0685, 0.3277, 0.1027, 0.2973, 0.09006, 0.2756, 0.7571, 0.2766, 0.7523, 0.3016, 0.7549, 0.2996, 0.7645, 0.321, 0.009417, 0.3669, 0.02806, 0.3457, 0.0685, 0.3082, 0.05311, 0.4479, 0.8088, 0.4557, 0.7697, 0.5003, 0.7739, 0.4909, 0.8216, 0.2631, 0.2027, 0.2721, 0.2066, 0.2599, 0.2287, 0.2554, 0.2267, 0.4114, 0.7981, 0.4178, 0.7662, 0.4557, 0.7697, 0.4479, 0.8088, 0.2709, 0.1777, 0.2846, 0.1836, 0.2721, 0.2066, 0.2631, 0.2027, 0.3798, 0.7886, 0.3847, 0.7629, 0.4178, 0.7662, 0.4114, 0.7981, 0.279, 0.1512, 0.2978, 0.1591, 0.2846, 0.1836, 0.2709, 0.1777, 0.351, 0.78, 0.3549, 0.7601, 0.3847, 0.7629, 0.3798, 0.7886, 0.2877, 0.1223, 0.312, 0.1325, 0.2978, 0.1591, 0.279, 0.1512, 0.3245, 0.7721, 0.3275, 0.7575, 0.3549, 0.7601, 0.351, 0.78, 0.2973, 0.09006, 0.3277, 0.1027, 0.312, 0.1325, 0.2877, 0.1223, 0.2846, 0.1836, 0.297, 0.1921, 0.2802, 0.2122, 0.2721, 0.2066, 0.3847, 0.7629, 0.3845, 0.7368, 0.4179, 0.7336, 0.4178, 0.7662, 0.2978, 0.1591, 0.3147, 0.1706, 0.297, 0.1921, 0.2846, 0.1836, 0.3549, 0.7601, 0.355, 0.7399, 0.3845, 0.7368, 0.3847, 0.7629, 0.312, 0.1325, 0.3339, 0.1472, 0.3147, 0.1706, 0.2978, 0.1591, 0.3275, 0.7575, 0.3275, 0.7426, 0.355, 0.7399, 0.3549, 0.7601, 0.3277, 0.1027, 0.3552, 0.1211, 0.3339, 0.1472, 0.312, 0.1325, 0.3016, 0.7549, 0.3016, 0.7451, 0.3275, 0.7426, 0.3275, 0.7575, 0.3457, 0.0685, 0.3795, 0.09098, 0.3552, 0.1211, 0.3277, 0.1027, 0.2766, 0.7523, 0.2766, 0.7474, 0.3016, 0.7451, 0.3016, 0.7549, 0.3669, 0.02806, 0.4083, 0.05538, 0.3795, 0.09098, 0.3457, 0.0685, 0.4557, 0.7697, 0.4557, 0.7297, 0.5003, 0.7251, 0.5003, 0.7739, 0.2721, 0.2066, 0.2802, 0.2122, 0.2639, 0.2314, 0.2599, 0.2287, 0.4178, 0.7662, 0.4179, 0.7336, 0.4557, 0.7297, 0.4557, 0.7697, 0.3795, 0.09098, 0.4084, 0.1197, 0.3786, 0.1445, 0.3552, 0.1211, 0.2766, 0.7474, 0.2757, 0.7426, 0.2998, 0.7355, 0.3016, 0.7451, 0.4083, 0.05538, 0.4437, 0.09037, 0.4084, 0.1197, 0.3795, 0.09098, 0.4557, 0.7297, 0.4479, 0.6904, 0.4909, 0.6773, 0.5003, 0.7251, 0.2802, 0.2122, 0.287, 0.2192, 0.2673, 0.2349, 0.2639, 0.2314, 0.4179, 0.7336, 0.4116, 0.7016, 0.4479, 0.6904, 0.4557, 0.7297, 0.297, 0.1921, 0.3074, 0.2028, 0.287, 0.2192, 0.2802, 0.2122, 0.3845, 0.7368, 0.3797, 0.7112, 0.4116, 0.7016, 0.4179, 0.7336, 0.3147, 0.1706, 0.3291, 0.1852, 0.3074, 0.2028, 0.297, 0.1921, 0.355, 0.7399, 0.3511, 0.72, 0.3797, 0.7112, 0.3845, 0.7368, 0.3339, 0.1472, 0.3525, 0.166, 0.3291, 0.1852, 0.3147, 0.1706, 0.3275, 0.7426, 0.3247, 0.728, 0.3511, 0.72, 0.355, 0.7399, 0.3552, 0.1211, 0.3786, 0.1445, 0.3525, 0.166, 0.3339, 0.1472, 0.3016, 0.7451, 0.2998, 0.7355, 0.3247, 0.728, 0.3275, 0.7426, 0.3797, 0.7112, 0.37, 0.687, 0.3991, 0.6715, 0.4116, 0.7016, 0.3291, 0.1852, 0.3403, 0.2024, 0.3156, 0.2154, 0.3074, 0.2028, 0.3511, 0.72, 0.3435, 0.7012, 0.37, 0.687, 0.3797, 0.7112, 0.3525, 0.166, 0.367, 0.1882, 0.3403, 0.2024, 0.3291, 0.1852, 0.3247, 0.728, 0.3191, 0.7142, 0.3435, 0.7012, 0.3511, 0.72, 0.3786, 0.1445, 0.3969, 0.1722, 0.367, 0.1882, 0.3525, 0.166, 0.2998, 0.7355, 0.2961, 0.7264, 0.3191, 0.7142, 0.3247, 0.728, 0.4084, 0.1197, 0.4311, 0.1537, 0.3969, 0.1722, 0.3786, 0.1445, 0.2757, 0.7426, 0.2739, 0.7381, 0.2961, 0.7264, 0.2998, 0.7355, 0.4437, 0.09037, 0.4717, 0.1318, 0.4311, 0.1537, 0.4084, 0.1197, 0.4479, 0.6904, 0.4327, 0.6535, 0.4723, 0.6323, 0.4909, 0.6773, 0.287, 0.2192, 0.2924, 0.2275, 0.27, 0.239, 0.2673, 0.2349, 0.4116, 0.7016, 0.3991, 0.6715, 0.4327, 0.6535, 0.4479, 0.6904, 0.3074, 0.2028, 0.3156, 0.2154, 0.2924, 0.2275, 0.287, 0.2192, 0.2739, 0.7381, 0.2712, 0.7341, 0.2907, 0.7182, 0.2961, 0.7264, 0.4717, 0.1318, 0.491, 0.1781, 0.4468, 0.1916, 0.4311, 0.1537, 0.4327, 0.6535, 0.4107, 0.6202, 0.4454, 0.5917, 0.4723, 0.6323, 0.2924, 0.2275, 0.296, 0.2366, 0.2717, 0.2436, 0.27, 0.239, 0.3991, 0.6715, 0.3813, 0.6444, 0.4107, 0.6202, 0.4327, 0.6535, 0.3156, 0.2154, 0.3212, 0.2293, 0.296, 0.2366, 0.2924, 0.2275, 0.37, 0.687, 0.3554, 0.6652, 0.3813, 0.6444, 0.3991, 0.6715, 0.3403, 0.2024, 0.3479, 0.2214, 0.3212, 0.2293, 0.3156, 0.2154, 0.3435, 0.7012, 0.3323, 0.6843, 0.3554, 0.6652, 0.37, 0.687, 0.367, 0.1882, 0.377, 0.2127, 0.3479, 0.2214, 0.3403, 0.2024, 0.3191, 0.7142, 0.3109, 0.7018, 0.3323, 0.6843, 0.3435, 0.7012, 0.3969, 0.1722, 0.4094, 0.203, 0.377, 0.2127, 0.367, 0.1882, 0.2961, 0.7264, 0.2907, 0.7182, 0.3109, 0.7018, 0.3191, 0.7142, 0.4311, 0.1537, 0.4468, 0.1916, 0.4094, 0.203, 0.3969, 0.1722, 0.3479, 0.2214, 0.3516, 0.2416, 0.3239, 0.2441, 0.3212, 0.2293, 0.3323, 0.6843, 0.318, 0.6699, 0.3369, 0.6467, 0.3554, 0.6652, 0.377, 0.2127, 0.3818, 0.2388, 0.3516, 0.2416, 0.3479, 0.2214, 0.3109, 0.7018, 0.3005, 0.6912, 0.318, 0.6699, 0.3323, 0.6843, 0.4094, 0.203, 0.4156, 0.2357, 0.3818, 0.2388, 0.377, 0.2127, 0.2907, 0.7182, 0.2839, 0.7113, 0.3005, 0.6912, 0.3109, 0.7018, 0.4468, 0.1916, 0.4546, 0.232, 0.4156, 0.2357, 0.4094, 0.203, 0.2712, 0.7341, 0.2678, 0.7306, 0.2839, 0.7113, 0.2907, 0.7182, 0.491, 0.1781, 0.5008, 0.2276, 0.4546, 0.232, 0.4468, 0.1916, 0.4107, 0.6202, 0.3825, 0.5917, 0.4112, 0.557, 0.4454, 0.5917, 0.296, 0.2366, 0.2978, 0.2463, 0.2726, 0.2484, 0.2717, 0.2436, 0.3813, 0.6444, 0.3584, 0.6211, 0.3825, 0.5917, 0.4107, 0.6202, 0.3212, 0.2293, 0.3239, 0.2441, 0.2978, 0.2463, 0.296, 0.2366, 0.3554, 0.6652, 0.3369, 0.6467, 0.3584, 0.6211, 0.3813, 0.6444, 0.5008, 0.2276, 0.5005, 0.2783, 0.4543, 0.2733, 0.4546, 0.232, 0.3825, 0.5917, 0.3494, 0.5692, 0.3708, 0.5296, 0.4112, 0.557, 0.2978, 0.2463, 0.2976, 0.2562, 0.2725, 0.2533, 0.2726, 0.2484, 0.3584, 0.6211, 0.3314, 0.6027, 0.3494, 0.5692, 0.3825, 0.5917, 0.3239, 0.2441, 0.3236, 0.2591, 0.2976, 0.2562, 0.2978, 0.2463, 0.3369, 0.6467, 0.3153, 0.6322, 0.3314, 0.6027, 0.3584, 0.6211, 0.3516, 0.2416, 0.3513, 0.2621, 0.3236, 0.2591, 0.3239, 0.2441, 0.318, 0.6699, 0.3012, 0.6585, 0.3153, 0.6322, 0.3369, 0.6467, 0.3818, 0.2388, 0.3814, 0.2653, 0.3513, 0.2621, 0.3516, 0.2416, 0.3005, 0.6912, 0.2882, 0.6828, 0.3012, 0.6585, 0.318, 0.6699, 0.4156, 0.2357, 0.4149, 0.2688, 0.3814, 0.2653, 0.3818, 0.2388, 0.2839, 0.7113, 0.2758, 0.7057, 0.2882, 0.6828, 0.3005, 0.6912, 0.4546, 0.232, 0.4543, 0.2733, 0.4149, 0.2688, 0.4156, 0.2357, 0.2678, 0.7306, 0.2638, 0.7278, 0.2758, 0.7057, 0.2839, 0.7113, 0.3012, 0.6585, 0.2825, 0.6506, 0.2913, 0.6217, 0.3153, 0.6322, 0.3814, 0.2653, 0.3759, 0.2912, 0.347, 0.2821, 0.3513, 0.2621, 0.2882, 0.6828, 0.2744, 0.677, 0.2825, 0.6506, 0.3012, 0.6585, 0.4149, 0.2688, 0.4082, 0.3013, 0.3759, 0.2912, 0.3814, 0.2653, 0.2758, 0.7057, 0.2668, 0.7019, 0.2744, 0.677, 0.2882, 0.6828, 0.4543, 0.2733, 0.4454, 0.3135, 0.4082, 0.3013, 0.4149, 0.2688, 0.2638, 0.7278, 0.2593, 0.7259, 0.2668, 0.7019, 0.2758, 0.7057, 0.5005, 0.2783, 0.4895, 0.3278, 0.4454, 0.3135, 0.4543, 0.2733, 0.3494, 0.5692, 0.3124, 0.5536, 0.3257, 0.5105, 0.3708, 0.5296, 0.2976, 0.2562, 0.2955, 0.2658, 0.2715, 0.2581, 0.2725, 0.2533, 0.3314, 0.6027, 0.3012, 0.5901, 0.3124, 0.5536, 0.3494, 0.5692, 0.3236, 0.2591, 0.3204, 0.2737, 0.2955, 0.2658, 0.2976, 0.2562, 0.3153, 0.6322, 0.2913, 0.6217, 0.3012, 0.5901, 0.3314, 0.6027, 0.3513, 0.2621, 0.347, 0.2821, 0.3204, 0.2737, 0.3236, 0.2591, 0.3124, 0.5536, 0.2731, 0.5454, 0.2779, 0.5005, 0.3257, 0.5105, 0.2955, 0.2658, 0.2915, 0.2748, 0.2695, 0.2625, 0.2715, 0.2581, 0.3012, 0.5901, 0.2693, 0.5834, 0.2731, 0.5454, 0.3124, 0.5536, 0.3204, 0.2737, 0.3144, 0.2875, 0.2915, 0.2748, 0.2955, 0.2658, 0.2913, 0.6217, 0.2656, 0.6165, 0.2693, 0.5834, 0.3012, 0.5901, 0.347, 0.2821, 0.3388, 0.3009, 0.3144, 0.2875, 0.3204, 0.2737, 0.2825, 0.6506, 0.2626, 0.6464, 0.2656, 0.6165, 0.2913, 0.6217, 0.3759, 0.2912, 0.3653, 0.3155, 0.3388, 0.3009, 0.347, 0.2821, 0.2744, 0.677, 0.2599, 0.674, 0.2626, 0.6464, 0.2825, 0.6506, 0.4082, 0.3013, 0.395, 0.3318, 0.3653, 0.3155, 0.3759, 0.2912, 0.2668, 0.7019, 0.2572, 0.6999, 0.2599, 0.674, 0.2744, 0.677, 0.4454, 0.3135, 0.4288, 0.3511, 0.395, 0.3318, 0.4082, 0.3013, 0.2593, 0.7259, 0.2545, 0.7249, 0.2572, 0.6999, 0.2668, 0.7019, 0.4895, 0.3278, 0.469, 0.3738, 0.4288, 0.3511, 0.4454, 0.3135, 0.2599, 0.674, 0.2449, 0.6738, 0.2423, 0.6463, 0.2626, 0.6464, 0.395, 0.3318, 0.376, 0.3589, 0.3502, 0.3372, 0.3653, 0.3155, 0.2572, 0.6999, 0.2474, 0.6998, 0.2449, 0.6738, 0.2599, 0.674, 0.4288, 0.3511, 0.4052, 0.3844, 0.376, 0.3589, 0.395, 0.3318, 0.2545, 0.7249, 0.2497, 0.7249, 0.2474, 0.6998, 0.2572, 0.6999, 0.469, 0.3738, 0.4399, 0.4144, 0.4052, 0.3844, 0.4288, 0.3511, 0.2731, 0.5454, 0.233, 0.545, 0.2289, 0.5, 0.2779, 0.5005, 0.2915, 0.2748, 0.2859, 0.2829, 0.2667, 0.2665, 0.2695, 0.2625, 0.2693, 0.5834, 0.2366, 0.5831, 0.233, 0.545, 0.2731, 0.5454, 0.3144, 0.2875, 0.3059, 0.2998, 0.2859, 0.2829, 0.2915, 0.2748, 0.2656, 0.6165, 0.2393, 0.6164, 0.2366, 0.5831, 0.2693, 0.5834, 0.3388, 0.3009, 0.3271, 0.3177, 0.3059, 0.2998, 0.3144, 0.2875, 0.2626, 0.6464, 0.2423, 0.6463, 0.2393, 0.6164, 0.2656, 0.6165, 0.3653, 0.3155, 0.3502, 0.3372, 0.3271, 0.3177, 0.3388, 0.3009, 0.2859, 0.2829, 0.2788, 0.2897, 0.2632, 0.2699, 0.2667, 0.2665, 0.2366, 0.5831, 0.2044, 0.5891, 0.1934, 0.5524, 0.233, 0.545, 0.3059, 0.2998, 0.2951, 0.3101, 0.2788, 0.2897, 0.2859, 0.2829, 0.2393, 0.6164, 0.2136, 0.6213, 0.2044, 0.5891, 0.2366, 0.5831, 0.3271, 0.3177, 0.3124, 0.3318, 0.2951, 0.3101, 0.3059, 0.2998, 0.2423, 0.6463, 0.2223, 0.6501, 0.2136, 0.6213, 0.2393, 0.6164, 0.3502, 0.3372, 0.3312, 0.3554, 0.3124, 0.3318, 0.3271, 0.3177, 0.2449, 0.6738, 0.2303, 0.6766, 0.2223, 0.6501, 0.2423, 0.6463, 0.376, 0.3589, 0.3522, 0.3818, 0.3312, 0.3554, 0.3502, 0.3372, 0.2474, 0.6998, 0.2377, 0.7016, 0.2303, 0.6766, 0.2449, 0.6738, 0.4052, 0.3844, 0.3757, 0.4123, 0.3522, 0.3818, 0.376, 0.3589, 0.2497, 0.7249, 0.2449, 0.7258, 0.2377, 0.7016, 0.2474, 0.6998, 0.4399, 0.4144, 0.4036, 0.4484, 0.3757, 0.4123, 0.4052, 0.3844, 0.233, 0.545, 0.1934, 0.5524, 0.1806, 0.5089, 0.2289, 0.5, 0.3522, 0.3818, 0.3244, 0.3994, 0.309, 0.3696, 0.3312, 0.3554, 0.2377, 0.7016, 0.2286, 0.7053, 0.2164, 0.6822, 0.2303, 0.6766, 0.3757, 0.4123, 0.3414, 0.4338, 0.3244, 0.3994, 0.3522, 0.3818, 0.2449, 0.7258, 0.2403, 0.7276, 0.2286, 0.7053, 0.2377, 0.7016, 0.4036, 0.4484, 0.3617, 0.4744, 0.3414, 0.4338, 0.3757, 0.4123, 0.1934, 0.5524, 0.1559, 0.5674, 0.1349, 0.5272, 0.1806, 0.5089, 0.2788, 0.2897, 0.2706, 0.2949, 0.2591, 0.2725, 0.2632, 0.2699, 0.2044, 0.5891, 0.1739, 0.6014, 0.1559, 0.5674, 0.1934, 0.5524, 0.2951, 0.3101, 0.2825, 0.3182, 0.2706, 0.2949, 0.2788, 0.2897, 0.2136, 0.6213, 0.1892, 0.6312, 0.1739, 0.6014, 0.2044, 0.5891, 0.3124, 0.3318, 0.2952, 0.3428, 0.2825, 0.3182, 0.2951, 0.3101, 0.2223, 0.6501, 0.2034, 0.6578, 0.1892, 0.6312, 0.2136, 0.6213, 0.3312, 0.3554, 0.309, 0.3696, 0.2952, 0.3428, 0.3124, 0.3318, 0.2303, 0.6766, 0.2164, 0.6822, 0.2034, 0.6578, 0.2223, 0.6501, 0.1739, 0.6014, 0.1464, 0.6193, 0.1221, 0.5895, 0.1559, 0.5674, 0.2825, 0.3182, 0.2686, 0.3236, 0.2614, 0.2985, 0.2706, 0.2949, 0.1892, 0.6312, 0.1673, 0.6456, 0.1464, 0.6193, 0.1739, 0.6014, 0.2952, 0.3428, 0.2762, 0.3502, 0.2686, 0.3236, 0.2825, 0.3182, 0.2034, 0.6578, 0.1864, 0.669, 0.1673, 0.6456, 0.1892, 0.6312, 0.309, 0.3696, 0.2845, 0.3791, 0.2762, 0.3502, 0.2952, 0.3428, 0.2164, 0.6822, 0.2039, 0.6904, 0.1864, 0.669, 0.2034, 0.6578, 0.3244, 0.3994, 0.2938, 0.4113, 0.2845, 0.3791, 0.309, 0.3696, 0.2286, 0.7053, 0.2204, 0.7107, 0.2039, 0.6904, 0.2164, 0.6822, 0.3414, 0.4338, 0.3037, 0.4482, 0.2938, 0.4113, 0.3244, 0.3994, 0.2403, 0.7276, 0.2363, 0.7303, 0.2204, 0.7107, 0.2286, 0.7053, 0.3617, 0.4744, 0.3157, 0.4917, 0.3037, 0.4482, 0.3414, 0.4338, 0.1559, 0.5674, 0.1221, 0.5895, 0.09351, 0.554, 0.1349, 0.5272, 0.2706, 0.2949, 0.2614, 0.2985, 0.2546, 0.2743, 0.2591, 0.2725, 0.2204, 0.7107, 0.2134, 0.7176, 0.1933, 0.7009, 0.2039, 0.6904, 0.3037, 0.4482, 0.2642, 0.4549, 0.2615, 0.417, 0.2938, 0.4113, 0.2363, 0.7303, 0.2328, 0.7337, 0.2134, 0.7176, 0.2204, 0.7107, 0.3157, 0.4917, 0.2676, 0.4998, 0.2642, 0.4549, 0.3037, 0.4482, 0.1221, 0.5895, 0.09309, 0.6178, 0.05805, 0.5886, 0.09351, 0.554, 0.2614, 0.2985, 0.2518, 0.3002, 0.2498, 0.2752, 0.2546, 0.2743, 0.1464, 0.6193, 0.1228, 0.6424, 0.09309, 0.6178, 0.1221, 0.5895, 0.2686, 0.3236, 0.2539, 0.3262, 0.2518, 0.3002, 0.2614, 0.2985, 0.1673, 0.6456, 0.1485, 0.6641, 0.1228, 0.6424, 0.1464, 0.6193, 0.2762, 0.3502, 0.2562, 0.3538, 0.2539, 0.3262, 0.2686, 0.3236, 0.1864, 0.669, 0.1719, 0.6833, 0.1485, 0.6641, 0.1673, 0.6456, 0.2845, 0.3791, 0.2587, 0.3837, 0.2562, 0.3538, 0.2762, 0.3502, 0.2039, 0.6904, 0.1933, 0.7009, 0.1719, 0.6833, 0.1864, 0.669, 0.2938, 0.4113, 0.2615, 0.417, 0.2587, 0.3837, 0.2845, 0.3791, 0.2539, 0.3262, 0.239, 0.3259, 0.242, 0.3, 0.2518, 0.3002, 0.1485, 0.6641, 0.1337, 0.686, 0.1042, 0.6697, 0.1228, 0.6424, 0.2562, 0.3538, 0.2359, 0.3533, 0.239, 0.3259, 0.2539, 0.3262, 0.1719, 0.6833, 0.1604, 0.7002, 0.1337, 0.686, 0.1485, 0.6641, 0.2587, 0.3837, 0.2326, 0.3831, 0.2359, 0.3533, 0.2562, 0.3538, 0.1933, 0.7009, 0.1849, 0.7133, 0.1604, 0.7002, 0.1719, 0.6833, 0.2615, 0.417, 0.2288, 0.4165, 0.2326, 0.3831, 0.2587, 0.3837, 0.2134, 0.7176, 0.2079, 0.7257, 0.1849, 0.7133, 0.1933, 0.7009, 0.2642, 0.4549, 0.2242, 0.4538, 0.2288, 0.4165, 0.2615, 0.417, 0.2328, 0.7337, 0.23, 0.7377, 0.2079, 0.7257, 0.2134, 0.7176, 0.2676, 0.4998, 0.219, 0.4985, 0.2242, 0.4538, 0.2642, 0.4549, 0.09309, 0.6178, 0.07018, 0.6514, 0.02996, 0.6295, 0.05805, 0.5886, 0.2518, 0.3002, 0.242, 0.3, 0.2449, 0.2751, 0.2498, 0.2752, 0.1228, 0.6424, 0.1042, 0.6697, 0.07018, 0.6514, 0.09309, 0.6178, 0.2242, 0.4538, 0.1852, 0.4454, 0.1969, 0.4092, 0.2288, 0.4165, 0.23, 0.7377, 0.2281, 0.7422, 0.2041, 0.7347, 0.2079, 0.7257, 0.219, 0.4985, 0.1715, 0.4881, 0.1852, 0.4454, 0.2242, 0.4538, 0.07018, 0.6514, 0.05427, 0.6888, 0.01041, 0.6753, 0.02996, 0.6295, 0.242, 0.3, 0.2324, 0.2979, 0.2401, 0.274, 0.2449, 0.2751, 0.1042, 0.6697, 0.09133, 0.7001, 0.05427, 0.6888, 0.07018, 0.6514, 0.239, 0.3259, 0.2245, 0.3227, 0.2324, 0.2979, 0.242, 0.3, 0.1337, 0.686, 0.1235, 0.7103, 0.09133, 0.7001, 0.1042, 0.6697, 0.2359, 0.3533, 0.2161, 0.3489, 0.2245, 0.3227, 0.239, 0.3259, 0.1604, 0.7002, 0.1525, 0.719, 0.1235, 0.7103, 0.1337, 0.686, 0.2326, 0.3831, 0.207, 0.3775, 0.2161, 0.3489, 0.2359, 0.3533, 0.1849, 0.7133, 0.1791, 0.7271, 0.1525, 0.719, 0.1604, 0.7002, 0.2288, 0.4165, 0.1969, 0.4092, 0.207, 0.3775, 0.2326, 0.3831, 0.2079, 0.7257, 0.2041, 0.7347, 0.1791, 0.7271, 0.1849, 0.7133, 0.1235, 0.7103, 0.1184, 0.7362, 0.08465, 0.7325, 0.09133, 0.7001, 0.2161, 0.3489, 0.1976, 0.3408, 0.2109, 0.3167, 0.2245, 0.3227, 0.1525, 0.719, 0.1484, 0.739, 0.1184, 0.7362, 0.1235, 0.7103, 0.207, 0.3775, 0.1832, 0.367, 0.1976, 0.3408, 0.2161, 0.3489, 0.1791, 0.7271, 0.176, 0.7417, 0.1484, 0.739, 0.1525, 0.719, 0.1969, 0.4092, 0.1672, 0.3959, 0.1832, 0.367, 0.207, 0.3775, 0.2041, 0.7347, 0.2021, 0.7444, 0.176, 0.7417, 0.1791, 0.7271, 0.1852, 0.4454, 0.1485, 0.4295, 0.1672, 0.3959, 0.1969, 0.4092, 0.2281, 0.7422, 0.2271, 0.747, 0.2021, 0.7444, 0.2041, 0.7347, 0.1715, 0.4881, 0.1266, 0.4686, 0.1485, 0.4295, 0.1852, 0.4454, 0.05427, 0.6888, 0.04604, 0.7288, 0.0002798, 0.7242, 0.01041, 0.6753, 0.2324, 0.2979, 0.2235, 0.294, 0.2357, 0.2721, 0.2401, 0.274, 0.09133, 0.7001, 0.08465, 0.7325, 0.04604, 0.7288, 0.05427, 0.6888, 0.2245, 0.3227, 0.2109, 0.3167, 0.2235, 0.294, 0.2324, 0.2979, 0.2271, 0.747, 0.2271, 0.7519, 0.202, 0.7542, 0.2021, 0.7444, 0.1266, 0.4686, 0.08674, 0.4405, 0.1158, 0.4064, 0.1485, 0.4295, 0.04604, 0.7288, 0.0459, 0.7697, 0.0001, 0.7743, 0.0002798, 0.7242, 0.2235, 0.294, 0.2155, 0.2884, 0.2317, 0.2693, 0.2357, 0.2721, 0.08465, 0.7325, 0.08445, 0.7658, 0.0459, 0.7697, 0.04604, 0.7288, 0.2109, 0.3167, 0.1987, 0.3082, 0.2155, 0.2884, 0.2235, 0.294, 0.1184, 0.7362, 0.1185, 0.7625, 0.08445, 0.7658, 0.08465, 0.7325, 0.1976, 0.3408, 0.181, 0.3293, 0.1987, 0.3082, 0.2109, 0.3167, 0.1484, 0.739, 0.1483, 0.7594, 0.1185, 0.7625, 0.1184, 0.7362, 0.1832, 0.367, 0.1618, 0.3521, 0.181, 0.3293, 0.1976, 0.3408, 0.176, 0.7417, 0.176, 0.7567, 0.1483, 0.7594, 0.1484, 0.739, 0.1672, 0.3959, 0.1403, 0.3777, 0.1618, 0.3521, 0.1832, 0.367, 0.2021, 0.7444, 0.202, 0.7542, 0.176, 0.7567, 0.176, 0.7417, 0.1485, 0.4295, 0.1158, 0.4064, 0.1403, 0.3777, 0.1672, 0.3959, 0.2283, 0.2658, 0.2257, 0.2617, 0.2478, 0.2504, 0.2519, 0.7496, 0.2298, 0.7612, 0.228, 0.7567, 0.2257, 0.2617, 0.2239, 0.2572, 0.2478, 0.2504, 0.2519, 0.7496, 0.2325, 0.7653, 0.2298, 0.7612, 0.2239, 0.2572, 0.223, 0.2524, 0.2478, 0.2504, 0.2519, 0.7496, 0.2359, 0.7687, 0.2325, 0.7653, 0.223, 0.2524, 0.2231, 0.2475, 0.2478, 0.2504, 0.2519, 0.7496, 0.24, 0.7715, 0.2359, 0.7687, 0.2231, 0.2475, 0.2242, 0.2428, 0.2478, 0.2504, 0.2519, 0.7496, 0.2444, 0.7734, 0.24, 0.7715, 0.2242, 0.2428, 0.2261, 0.2383, 0.2478, 0.2504, 0.2519, 0.7496, 0.2492, 0.7744, 0.2444, 0.7734, 0.2261, 0.2383, 0.2289, 0.2343, 0.2478, 0.2504, 0.2519, 0.7496, 0.2541, 0.7744, 0.2492, 0.7744, 0.2289, 0.2343, 0.2324, 0.2309, 0.2478, 0.2504, 0.2519, 0.7496, 0.2589, 0.7735, 0.2541, 0.7744, 0.2324, 0.2309, 0.2365, 0.2283, 0.2478, 0.2504, 0.2519, 0.7496, 0.2634, 0.7717, 0.2589, 0.7735, 0.2365, 0.2283, 0.241, 0.2265, 0.2478, 0.2504, 0.2519, 0.7496, 0.2675, 0.769, 0.2634, 0.7717, 0.241, 0.2265, 0.2458, 0.2256, 0.2478, 0.2504, 0.2519, 0.7496, 0.2709, 0.7656, 0.2675, 0.769, 0.2458, 0.2256, 0.2507, 0.2257, 0.2478, 0.2504, 0.2519, 0.7496, 0.2737, 0.7615, 0.2709, 0.7656, 0.2507, 0.2257, 0.2554, 0.2267, 0.2478, 0.2504, 0.2519, 0.7496, 0.2756, 0.7571, 0.2737, 0.7615, 0.2554, 0.2267, 0.2599, 0.2287, 0.2478, 0.2504, 0.2519, 0.7496, 0.2766, 0.7523, 0.2756, 0.7571, 0.2599, 0.2287, 0.2639, 0.2314, 0.2478, 0.2504, 0.2519, 0.7496, 0.2766, 0.7474, 0.2766, 0.7523, 0.2639, 0.2314, 0.2673, 0.2349, 0.2478, 0.2504, 0.2519, 0.7496, 0.2757, 0.7426, 0.2766, 0.7474, 0.2673, 0.2349, 0.27, 0.239, 0.2478, 0.2504, 0.2519, 0.7496, 0.2739, 0.7381, 0.2757, 0.7426, 0.27, 0.239, 0.2717, 0.2436, 0.2478, 0.2504, 0.2519, 0.7496, 0.2712, 0.7341, 0.2739, 0.7381, 0.2717, 0.2436, 0.2726, 0.2484, 0.2478, 0.2504, 0.2519, 0.7496, 0.2678, 0.7306, 0.2712, 0.7341, 0.2726, 0.2484, 0.2725, 0.2533, 0.2478, 0.2504, 0.2519, 0.7496, 0.2638, 0.7278, 0.2678, 0.7306, 0.2725, 0.2533, 0.2715, 0.2581, 0.2478, 0.2504, 0.2519, 0.7496, 0.2593, 0.7259, 0.2638, 0.7278, 0.2519, 0.7496, 0.2545, 0.7249, 0.2593, 0.7259, 0.2715, 0.2581, 0.2695, 0.2625, 0.2478, 0.2504, 0.2695, 0.2625, 0.2667, 0.2665, 0.2478, 0.2504, 0.2519, 0.7496, 0.2497, 0.7249, 0.2545, 0.7249, 0.2667, 0.2665, 0.2632, 0.2699, 0.2478, 0.2504, 0.2519, 0.7496, 0.2449, 0.7258, 0.2497, 0.7249, 0.2632, 0.2699, 0.2591, 0.2725, 0.2478, 0.2504, 0.2519, 0.7496, 0.2403, 0.7276, 0.2449, 0.7258, 0.2591, 0.2725, 0.2546, 0.2743, 0.2478, 0.2504, 0.2519, 0.7496, 0.2363, 0.7303, 0.2403, 0.7276, 0.2546, 0.2743, 0.2498, 0.2752, 0.2478, 0.2504, 0.2519, 0.7496, 0.2328, 0.7337, 0.2363, 0.7303, 0.2498, 0.2752, 0.2449, 0.2751, 0.2478, 0.2504, 0.2519, 0.7496, 0.23, 0.7377, 0.2328, 0.7337, 0.2449, 0.2751, 0.2401, 0.274, 0.2478, 0.2504, 0.2519, 0.7496, 0.2281, 0.7422, 0.23, 0.7377, 0.2401, 0.274, 0.2357, 0.2721, 0.2478, 0.2504, 0.2519, 0.7496, 0.2271, 0.747, 0.2281, 0.7422, 0.2357, 0.2721, 0.2317, 0.2693, 0.2478, 0.2504, 0.2519, 0.7496, 0.2271, 0.7519, 0.2271, 0.747, 0.1483, 0.7594, 0.1522, 0.7795, 0.1234, 0.7884, 0.1185, 0.7625, 0.1618, 0.3521, 0.1435, 0.3336, 0.1668, 0.3149, 0.181, 0.3293, 0.176, 0.7567, 0.1788, 0.7714, 0.1522, 0.7795, 0.1483, 0.7594, 0.1403, 0.3777, 0.1176, 0.3544, 0.1435, 0.3336, 0.1618, 0.3521, 0.202, 0.7542, 0.2038, 0.7638, 0.1788, 0.7714, 0.176, 0.7567, 0.1158, 0.4064, 0.08835, 0.3777, 0.1176, 0.3544, 0.1403, 0.3777, 0.2271, 0.7519, 0.228, 0.7567, 0.2038, 0.7638, 0.202, 0.7542, 0.08674, 0.4405, 0.05346, 0.4054, 0.08835, 0.3777, 0.1158, 0.4064, 0.2317, 0.2693, 0.2283, 0.2658, 0.2478, 0.2504, 0.2519, 0.7496, 0.228, 0.7567, 0.2271, 0.7519, 0.0459, 0.7697, 0.0539, 0.8098, 0.009957, 0.8235, 0.0001, 0.7743, 0.2155, 0.2884, 0.2086, 0.2814, 0.2283, 0.2658, 0.2317, 0.2693, 0.08445, 0.7658, 0.09096, 0.7983, 0.0539, 0.8098, 0.0459, 0.7697, 0.1987, 0.3082, 0.1883, 0.2977, 0.2086, 0.2814, 0.2155, 0.2884, 0.1185, 0.7625, 0.1234, 0.7884, 0.09096, 0.7983, 0.08445, 0.7658, 0.181, 0.3293, 0.1668, 0.3149, 0.1883, 0.2977, 0.1987, 0.3082])
me_sphere_001.use_remesh_preserve_volume = False
me_sphere_001.use_remesh_preserve_attributes = False
me_sphere_001.use_mirror_vertex_groups = False
me_sphere_001.update()

# ---- objects
ob_sphere = bpy.data.objects.new('Sphere', me_sphere_001)
ob_lamp = bpy.data.objects.new('Lamp', light_lamp)
ob_camera = bpy.data.objects.new('Camera', cam_camera)

# ---- transforms, parenting, visibility, modifiers, constraints
ob_sphere.location = (0.0, 0.0, 0.0)
ob_sphere.lineart.crease_threshold = 0.0
ob_lamp.location = (4.076, 1.005, 5.904)
ob_lamp.rotation_euler = (0.6503, 0.05522, 1.866)
ob_lamp.lock_rotations_4d = False
ob_lamp.empty_display_type = 'ARROWS'
ob_lamp.color = (0.0, 0.0, 0.0, 0.0)
ob_lamp.lineart.crease_threshold = 0.0
ob_camera.location = (7.481, -6.508, 5.344)
ob_camera.rotation_euler = (1.109, 0.01082, 0.8149)
ob_camera.lock_rotations_4d = False
ob_camera.empty_display_type = 'ARROWS'
ob_camera.color = (0.0, 0.0, 0.0, 0.0)
ob_camera.display_type = 'WIRE'
ob_camera.lineart.crease_threshold = 0.0

# ---- collection membership
col_collection_1.objects.link(ob_sphere)
col_collection_1.objects.link(ob_lamp)
col_collection_1.objects.link(ob_camera)

# ---- scene / render settings (as saved in the file)
scene.camera = ob_camera
scene.frame_start = 1; scene.frame_end = 250; scene.frame_set(1)
scene.render.engine = 'BLENDER_EEVEE_NEXT'
scene.render.resolution_percentage = 50
scene.render.dither_intensity = 0.0
scene.cycles.use_denoising = False
scene.cycles.samples = 10
scene.cycles.sampling_pattern = 'TABULATED_SOBOL'
scene.cycles.light_sampling_threshold = 0.0
scene.cycles.use_adaptive_sampling = False
scene.cycles.use_light_tree = False
scene.cycles.blur_glossy = 0.0
scene.cycles.pixel_filter_type = 'GAUSSIAN'
scene.cycles.sample_clamp_indirect = 0.0
scene.view_settings.view_transform = 'Standard'
bpy.context.view_layer.update()

